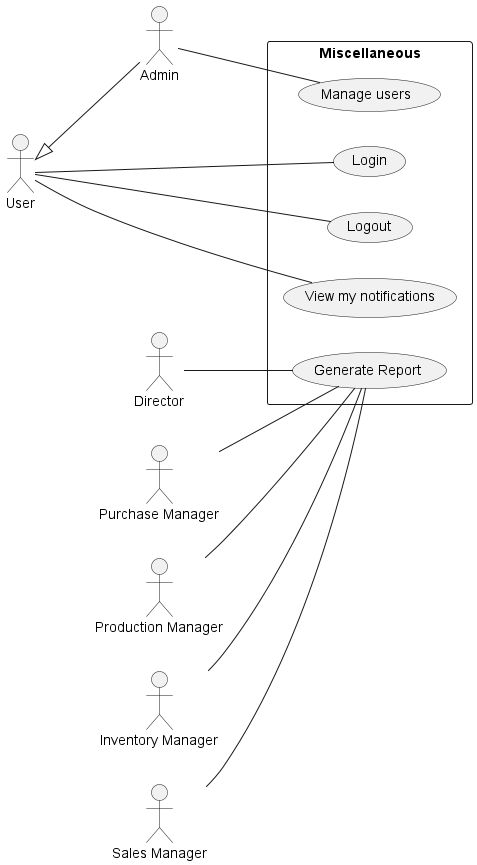

The diagram above was rendered by PlantUML. Its source (embedded in the PNG):
@startuml misc
left to right direction

:Admin: as ad
:User: as u
u <|-- ad

:Director: as d
:Purchase Manager: as pur_m
:Production Manager: as prod_m
:Inventory Manager: as im
:Sales Manager: as sm

rectangle Miscellaneous {
    u -- (Login)
    u -- (Logout)
    u -- (View my notifications)

    ad -- (Manage users)

    d -- (Generate Report)
    pur_m -- (Generate Report)
    prod_m -- (Generate Report)
    im -- (Generate Report)
    sm -- (Generate Report)
}
@enduml